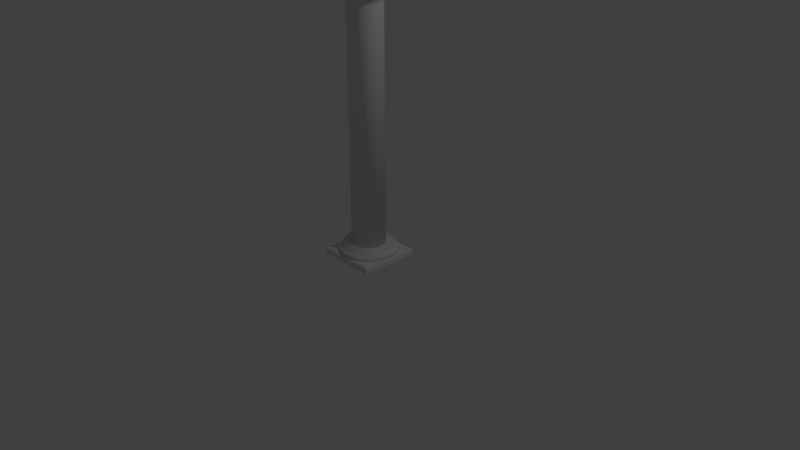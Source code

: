 # Source: pillar_archs_bend_2.blend  (saved by Blender 2.79.0; exported with 4.5.12 LTS)
import bpy
from mathutils import Matrix  # noqa: F401  (used for matrix-valued properties, if any)

bpy.ops.wm.read_factory_settings(use_empty=True)
scene = bpy.context.scene
scene.name = 'Scene'

# ---- collections
col_collection_1 = bpy.data.collections.new('Collection 1'); scene.collection.children.link(col_collection_1)

# ---- world
world_world = bpy.data.worlds.new('World'); scene.world = world_world
world_world.color = (0.05088, 0.05088, 0.05088)
world_world.use_sun_shadow = False
world_world.sun_shadow_jitter_overblur = 0.0
world_world.cycles.sampling_method = 'MANUAL'

# ---- cameras
cam_camera = bpy.data.cameras.new('Camera')
cam_camera.clip_end = 100.0
cam_camera.lens = 35.0
cam_camera.sensor_width = 32.0
cam_camera.sensor_height = 18.0
cam_camera.ortho_scale = 7.314
cam_camera.dof.focus_distance = 0.0
cam_camera.dof.aperture_fstop = 128.0

# ---- lights
light_lamp = bpy.data.lights.new('Lamp', 'POINT')
light_lamp.transmission_factor = 0.0
light_lamp.cutoff_distance = 30.0
light_lamp.energy = 100.0
light_lamp.shadow_buffer_clip_start = 1.001
light_lamp.shadow_soft_size = 0.1
light_lamp.shadow_maximum_resolution = 0.006
light_lamp.use_absolute_resolution = True

# ---- meshes
me_plane_002 = bpy.data.meshes.new('Plane.002')
me_plane_002.from_pydata([(-0.7408, -0.1579, 0.5767), (-0.7136, -1.029, 2.384e-07), (-0.7408, -0.9417, 0.5767), (1.029, -1.029, 2.384e-07), (-0.7408, -0.1579, 0.4738), (-0.7408, -0.9305, 0.4738), (-0.7136, -1.094, 0.6828), (1.031, -1.094, 0.6828), (1.031, -1.031, 0.09106), (1.031, -1.037, 0.1832), (1.031, -1.045, 0.2773), (1.031, -1.055, 0.374), (1.031, -1.067, 0.4738), (1.031, -1.08, 0.5767), (-0.7136, -1.08, 0.5767), (-0.7136, -1.067, 0.4738), (-0.7136, -1.055, 0.374), (-0.7136, -1.045, 0.2773), (-0.7136, -1.037, 0.1832), (-0.7136, -1.031, 0.09106), (-0.7408, -0.1579, 0.374), (-0.7408, -0.9204, 0.374), (-0.7408, -0.1579, 0.2773), (-0.7408, -0.9116, 0.2773), (-0.7408, -0.1579, 0.1832), (-0.7408, -0.9048, 0.1832), (-0.7408, -0.1579, 0.09106), (-0.7408, -0.9003, 0.09106), (1.059, -0.1579, 0.6828), (1.059, -0.9533, 0.6828), (1.057, -0.1579, 2.384e-07), (1.057, -0.8988, 2.384e-07), (-0.7136, -0.1579, 2.384e-07), (1.029, -0.1579, 2.384e-07), (-0.7136, -0.1579, 0.6828), (1.031, -0.1579, 0.6828), (-0.897, 0.8734, 0.374), (-0.8867, 0.8734, 0.2773), (-0.8787, 0.8734, 0.1832), (-0.8734, 0.8734, 0.09106), (-0.9357, 0.8734, 0.6828), (-0.9357, -0.8716, 0.6828), (-0.7726, -0.8988, 0.4738), (1.192e-07, -0.8988, 0.4738), (-0.8716, 0.8716, 0.0), (-0.7837, -0.8988, 0.5767), (-0.8716, -0.8716, 0.0), (1.192e-07, -0.8988, 0.5767), (-0.7136, -0.8988, 2.384e-07), (-0.7136, -0.9533, 0.6828), (1.031, -0.9003, 0.09106), (1.031, -0.9048, 0.1832), (1.031, -0.9116, 0.2773), (1.031, -0.9204, 0.374), (1.031, -0.9305, 0.4738), (1.031, -0.9417, 0.5767), (1.029, -0.8988, 2.384e-07), (1.031, -0.9533, 0.6828), (-0.7136, -0.9003, 0.09106), (-0.7136, -0.9048, 0.1832), (-0.7136, -0.9116, 0.2773), (-0.7136, -0.9204, 0.374), (-0.7136, -0.9305, 0.4738), (-0.7136, -0.9417, 0.5767), (1.059, -0.1579, 0.4738), (1.059, -0.1579, 0.5767), (1.059, -0.1579, 0.374), (1.059, -0.1579, 0.2773), (1.059, -0.1579, 0.1832), (1.059, -0.1579, 0.09106), (-0.7408, -0.1579, 2.384e-07), (-0.7408, -0.1579, 0.6828), (-0.7408, -0.8988, 2.384e-07), (-0.7408, -0.9533, 0.6828), (1.059, -0.9003, 0.09106), (1.059, -0.9048, 0.1832), (1.059, -0.9116, 0.2773), (1.059, -0.9204, 0.374), (1.059, -0.9305, 0.4738), (1.059, -0.9417, 0.5767), (-0.7136, -1.209, 1.217), (1.031, -1.209, 1.217), (1.059, -0.2814, 1.339), (1.059, -1.07, 1.235), (-0.7136, -0.2814, 1.339), (1.031, -0.2814, 1.339), (-0.7136, -1.07, 1.235), (1.031, -1.07, 1.235), (-0.7408, -0.2814, 1.339), (-0.7408, -1.07, 1.235), (-0.7136, -1.393, 1.731), (1.031, -1.393, 1.731), (1.059, -0.4894, 1.973), (1.059, -1.258, 1.768), (-0.7136, -0.4894, 1.973), (1.031, -0.4894, 1.973), (-0.7136, -1.258, 1.768), (1.031, -1.258, 1.768), (-0.7408, -0.4894, 1.973), (-0.7408, -1.258, 1.768), (-0.7136, -1.643, 2.217), (1.031, -1.643, 2.217), (1.059, -0.7785, 2.575), (1.059, -1.513, 2.271), (-0.7136, -0.7785, 2.575), (1.031, -0.7785, 2.575), (-0.7136, -1.513, 2.271), (1.031, -1.513, 2.271), (-0.7408, -0.7785, 2.575), (-0.7408, -1.513, 2.271), (-0.7136, -1.954, 2.666), (1.031, -1.954, 2.666), (1.059, -1.144, 3.134), (1.059, -1.832, 2.737), (-0.7136, -1.144, 3.134), (1.031, -1.144, 3.134), (-0.7136, -1.832, 2.737), (1.031, -1.832, 2.737), (-0.7408, -1.144, 3.134), (-0.7408, -1.832, 2.737), (-0.7136, -2.321, 3.071), (1.031, -2.321, 3.071), (1.059, -1.579, 3.641), (1.059, -2.21, 3.157), (-0.7136, -1.579, 3.641), (1.031, -1.579, 3.641), (-0.7136, -2.21, 3.157), (1.031, -2.21, 3.157), (-0.7408, -1.579, 3.641), (-0.7408, -2.21, 3.157), (-0.7136, -2.738, 3.425), (1.031, -2.738, 3.425), (1.059, -2.076, 4.086), (1.059, -2.638, 3.524), (-0.7136, -2.076, 4.086), (1.031, -2.076, 4.086), (-0.7136, -2.638, 3.524), (1.031, -2.638, 3.524), (-0.7408, -2.076, 4.086), (-0.7408, -2.638, 3.524), (-0.7136, -3.197, 3.721), (1.031, -3.197, 3.721), (1.059, -2.627, 4.463), (1.059, -3.112, 3.832), (-0.7136, -2.627, 4.463), (1.031, -2.627, 4.463), (-0.7136, -3.112, 3.832), (1.031, -3.112, 3.832), (-0.7408, -2.627, 4.463), (-0.7408, -3.112, 3.832), (-0.7136, -3.691, 3.954), (1.031, -3.691, 3.954), (1.059, -3.223, 4.764), (1.059, -3.621, 4.076), (-0.7136, -3.223, 4.764), (1.031, -3.223, 4.764), (-0.7136, -3.621, 4.076), (1.031, -3.621, 4.076), (-0.7408, -3.223, 4.764), (-0.7408, -3.621, 4.076), (-0.7136, -4.211, 4.121), (1.031, -4.211, 4.121), (1.059, -3.853, 4.986), (1.059, -4.157, 4.251), (-0.7136, -3.853, 4.986), (1.031, -3.853, 4.986), (-0.7136, -4.157, 4.251), (1.031, -4.157, 4.251), (-0.7408, -3.853, 4.986), (-0.7408, -4.157, 4.251), (-0.7136, -4.749, 4.219), (1.031, -4.749, 4.219), (1.059, -4.507, 5.123), (1.059, -4.712, 4.354), (-0.7136, -4.507, 5.123), (1.031, -4.507, 5.123), (-0.7136, -4.712, 4.354), (1.031, -4.712, 4.354), (-0.7408, -4.507, 5.123), (-0.7408, -4.712, 4.354), (-0.7136, -5.294, 4.246), (1.031, -5.294, 4.246), (1.059, -5.172, 5.173), (1.059, -5.276, 4.385), (-0.7136, -5.172, 5.173), (1.031, -5.172, 5.173), (-0.7136, -5.276, 4.385), (1.031, -5.276, 4.385), (-0.7408, -5.172, 5.173), (-0.7408, -5.276, 4.385), (-0.7136, -5.484, 4.238), (1.031, -5.484, 4.238), (1.059, -5.484, 5.173), (1.059, -5.484, 4.378), (-0.7136, -5.484, 5.173), (1.031, -5.484, 5.173), (-0.7136, -5.484, 4.378), (1.031, -5.484, 4.378), (-0.7408, -5.484, 5.173), (-0.7408, -5.484, 4.378), (-0.9089, 0.8734, 0.4738), (-0.922, 0.8734, 0.5767), (-0.922, -0.8716, 0.5767), (-0.9089, -0.8716, 0.4738), (-0.897, -0.8716, 0.374), (-0.8867, -0.8716, 0.2773), (-0.8787, -0.8716, 0.1832), (-0.8734, -0.8716, 0.09106), (1.192e-07, -0.8988, 0.374), (-0.7624, -0.8988, 0.374), (1.192e-07, -0.8988, 0.2773), (-0.7537, -0.8988, 0.2773), (1.192e-07, -0.8988, 0.1832), (-0.7469, -0.8988, 0.1832), (1.192e-07, -0.8988, 0.09106), (-0.7424, -0.8988, 0.09106), (1.192e-07, 0.9006, 0.6828), (-0.7953, 0.9006, 0.6828), (1.192e-07, 0.8987, 0.0), (-0.7408, 0.8987, 0.0), (1.192e-07, -0.8716, 0.0), (1.192e-07, 0.8716, 0.0), (1.192e-07, -0.8716, 0.6828), (1.192e-07, 0.8734, 0.6828), (-0.7408, -0.8716, 0.0), (-0.7953, -0.8716, 0.6828), (-0.7424, 0.8734, 0.09106), (-0.7469, 0.8734, 0.1832), (-0.7537, 0.8734, 0.2773), (-0.7624, 0.8734, 0.374), (-0.7726, 0.8734, 0.4738), (-0.7837, 0.8734, 0.5767), (-0.7408, 0.8716, 0.0), (-0.7953, 0.8734, 0.6828), (-0.7424, -0.8716, 0.09106), (-0.7469, -0.8716, 0.1832), (-0.7537, -0.8716, 0.2773), (-0.7624, -0.8716, 0.374), (-0.7726, -0.8716, 0.4738), (-0.7837, -0.8716, 0.5767), (1.192e-07, 0.9006, 0.4738), (1.192e-07, 0.9006, 0.5767), (1.192e-07, 0.9006, 0.374), (1.192e-07, 0.9006, 0.2773), (1.192e-07, 0.9006, 0.1832), (1.192e-07, 0.9006, 0.09106), (1.192e-07, -0.8988, 0.0), (1.192e-07, -0.8988, 0.6828), (-0.7408, -0.8988, 0.0), (-0.7953, -0.8988, 0.6828), (-0.7424, 0.9006, 0.09106), (-0.7469, 0.9006, 0.1832), (-0.7537, 0.9006, 0.2773), (-0.7624, 0.9006, 0.374), (-0.7726, 0.9006, 0.4738), (-0.7837, 0.9006, 0.5767), (-1.051, -0.8716, 1.217), (-1.051, 0.8734, 1.217), (-0.1235, 0.9006, 1.339), (-0.912, 0.9006, 1.235), (-0.1235, -0.8716, 1.339), (-0.1235, 0.8734, 1.339), (-0.912, -0.8716, 1.235), (-0.912, 0.8734, 1.235), (-0.1235, -0.8988, 1.339), (-0.912, -0.8988, 1.235), (-1.235, -0.8716, 1.731), (-1.235, 0.8734, 1.731), (-0.3315, 0.9006, 1.973), (-1.1, 0.9006, 1.768), (-0.3315, -0.8716, 1.973), (-0.3315, 0.8734, 1.973), (-1.1, -0.8716, 1.768), (-1.1, 0.8734, 1.768), (-0.3315, -0.8988, 1.973), (-1.1, -0.8988, 1.768), (-1.485, -0.8716, 2.217), (-1.485, 0.8734, 2.217), (-0.6206, 0.9006, 2.575), (-1.355, 0.9006, 2.271), (-0.6206, -0.8716, 2.575), (-0.6206, 0.8734, 2.575), (-1.355, -0.8716, 2.271), (-1.355, 0.8734, 2.271), (-0.6206, -0.8988, 2.575), (-1.355, -0.8988, 2.271), (-1.796, -0.8716, 2.666), (-1.796, 0.8734, 2.666), (-0.9857, 0.9006, 3.134), (-1.675, 0.9006, 2.737), (-0.9857, -0.8716, 3.134), (-0.9857, 0.8734, 3.134), (-1.675, -0.8716, 2.737), (-1.675, 0.8734, 2.737), (-0.9857, -0.8988, 3.134), (-1.675, -0.8988, 2.737), (-2.163, -0.8716, 3.071), (-2.163, 0.8734, 3.071), (-1.421, 0.9006, 3.641), (-2.052, 0.9006, 3.157), (-1.421, -0.8716, 3.641), (-1.421, 0.8734, 3.641), (-2.052, -0.8716, 3.157), (-2.052, 0.8734, 3.157), (-1.421, -0.8988, 3.641), (-2.052, -0.8988, 3.157), (-2.58, -0.8716, 3.425), (-2.58, 0.8734, 3.425), (-1.918, 0.9006, 4.086), (-2.481, 0.9006, 3.524), (-1.918, -0.8716, 4.086), (-1.918, 0.8734, 4.086), (-2.481, -0.8716, 3.524), (-2.481, 0.8734, 3.524), (-1.918, -0.8988, 4.086), (-2.481, -0.8988, 3.524), (-3.039, -0.8716, 3.721), (-3.039, 0.8734, 3.721), (-2.469, 0.9006, 4.463), (-2.954, 0.9006, 3.832), (-2.469, -0.8716, 4.463), (-2.469, 0.8734, 4.463), (-2.954, -0.8716, 3.832), (-2.954, 0.8734, 3.832), (-2.469, -0.8988, 4.463), (-2.954, -0.8988, 3.832), (-3.533, -0.8716, 3.954), (-3.533, 0.8734, 3.954), (-3.065, 0.9006, 4.764), (-3.463, 0.9006, 4.076), (-3.065, -0.8716, 4.764), (-3.065, 0.8734, 4.764), (-3.463, -0.8716, 4.076), (-3.463, 0.8734, 4.076), (-3.065, -0.8988, 4.764), (-3.463, -0.8988, 4.076), (-4.053, -0.8716, 4.121), (-4.053, 0.8734, 4.121), (-3.695, 0.9006, 4.986), (-4.0, 0.9006, 4.251), (-3.695, -0.8716, 4.986), (-3.695, 0.8734, 4.986), (-4.0, -0.8716, 4.251), (-4.0, 0.8734, 4.251), (-3.695, -0.8988, 4.986), (-4.0, -0.8988, 4.251), (-4.591, -0.8716, 4.219), (-4.591, 0.8734, 4.219), (-4.349, 0.9006, 5.123), (-4.554, 0.9006, 4.354), (-4.349, -0.8716, 5.123), (-4.349, 0.8734, 5.123), (-4.554, -0.8716, 4.354), (-4.554, 0.8734, 4.354), (-4.349, -0.8988, 5.123), (-4.554, -0.8988, 4.354), (-5.137, -0.8716, 4.246), (-5.137, 0.8734, 4.246), (-5.014, 0.9006, 5.173), (-5.118, 0.9006, 4.385), (-5.014, -0.8716, 5.173), (-5.014, 0.8734, 5.173), (-5.118, -0.8716, 4.385), (-5.118, 0.8734, 4.385), (-5.014, -0.8988, 5.173), (-5.118, -0.8988, 4.385), (-5.326, -0.8716, 4.238), (-5.326, 0.8734, 4.238), (-5.326, 0.9006, 5.173), (-5.326, 0.9006, 4.378), (-5.326, -0.8716, 5.173), (-5.326, 0.8734, 5.173), (-5.326, -0.8716, 4.378), (-5.326, 0.8734, 4.378), (-5.326, -0.8988, 5.173), (-5.326, -0.8988, 4.378), (-0.9357, -0.7239, 0.6828), (-0.8716, -0.7248, 0.0), (-0.8734, -0.7239, 0.09106), (-0.8787, -0.7239, 0.1832), (-0.8867, -0.7239, 0.2773), (-0.897, -0.7239, 0.374), (-0.9089, -0.7239, 0.4738), (-0.922, -0.7239, 0.5767), (1.192e-07, -0.7239, 0.6828), (-1.051, -0.7239, 1.217), (-0.1235, -0.7239, 1.339), (-1.235, -0.7239, 1.731), (-0.3315, -0.7239, 1.973), (-1.485, -0.7239, 2.217), (-0.6206, -0.7239, 2.575), (-1.796, -0.7239, 2.666), (-0.9857, -0.7239, 3.134), (-2.163, -0.7239, 3.071), (-1.421, -0.7239, 3.641), (-2.58, -0.7239, 3.425), (-1.918, -0.7239, 4.086), (-3.039, -0.7239, 3.721), (-2.469, -0.7239, 4.463), (-3.533, -0.7239, 3.954), (-3.065, -0.7239, 4.764), (-4.053, -0.7239, 4.121), (-3.695, -0.7239, 4.986), (-4.591, -0.7239, 4.219), (-4.349, -0.7239, 5.123), (-5.137, -0.7239, 4.246), (-5.014, -0.7239, 5.173), (-5.326, -0.7239, 4.238), (-5.326, -0.7239, 5.173), (-5.326, -0.7239, 4.378), (-0.567, -1.029, 2.384e-07), (-0.5661, -1.094, 0.6828), (-0.5661, -1.031, 0.09106), (-0.5661, -1.037, 0.1832), (-0.5661, -1.045, 0.2773), (-0.5661, -1.055, 0.374), (-0.5661, -1.067, 0.4738), (-0.5661, -1.08, 0.5767), (-0.5661, -0.1579, 0.6828), (-0.5661, -1.209, 1.217), (-0.5661, -0.2814, 1.339), (-0.5661, -1.393, 1.731), (-0.5661, -0.4894, 1.973), (-0.5661, -1.643, 2.217), (-0.5661, -0.7785, 2.575), (-0.5661, -1.954, 2.666), (-0.5661, -1.144, 3.134), (-0.5661, -2.321, 3.071), (-0.5661, -1.579, 3.641), (-0.5661, -2.738, 3.425), (-0.5661, -2.076, 4.086), (-0.5661, -3.197, 3.721), (-0.5661, -2.627, 4.463), (-0.5661, -3.691, 3.954), (-0.5661, -3.223, 4.764), (-0.5661, -4.211, 4.121), (-0.5661, -3.853, 4.986), (-0.5661, -4.749, 4.219), (-0.5661, -4.507, 5.123), (-0.5661, -5.294, 4.246), (-0.5661, -5.172, 5.173), (-0.5661, -5.484, 4.238), (-0.5661, -5.484, 5.173), (-0.5661, -5.484, 4.378), (-0.6206, -0.7239, 5.173), (-0.5661, -5.484, 5.173), (-0.5661, -0.7785, 5.173), (-0.9357, 0.7259, 0.6828), (-0.8716, 0.7245, 0.0), (1.192e-07, 0.7259, 0.6828), (-1.051, 0.7259, 1.217), (-0.1235, 0.7259, 1.339), (-1.235, 0.7259, 1.731), (-0.3315, 0.7259, 1.973), (-1.485, 0.7259, 2.217), (-0.6206, 0.7259, 2.575), (-1.796, 0.7259, 2.666), (-0.9857, 0.7259, 3.134), (-2.163, 0.7259, 3.071), (-1.421, 0.7259, 3.641), (-2.58, 0.7259, 3.425), (-1.918, 0.7259, 4.086), (-3.039, 0.7259, 3.721), (-2.469, 0.7259, 4.463), (-3.533, 0.7259, 3.954), (-3.065, 0.7259, 4.764), (-4.053, 0.7259, 4.121), (-3.695, 0.7259, 4.986), (-4.591, 0.7259, 4.219), (-4.349, 0.7259, 5.123), (-5.137, 0.7259, 4.246), (-5.326, 0.7259, 5.173), (-5.326, 0.7259, 4.238), (-5.326, 0.7259, 5.173), (-5.326, 0.7259, 4.378), (-0.8734, 0.7259, 0.09106), (-0.8787, 0.7259, 0.1832), (-0.8867, 0.7259, 0.2773), (-0.897, 0.7259, 0.374), (-0.9089, 0.7259, 0.4738), (-0.922, 0.7259, 0.5767), (0.9095, -1.029, 2.384e-07), (0.9109, -1.094, 0.6828), (0.9109, -0.1579, 0.6828), (0.9109, -1.209, 1.217), (0.9109, -0.2814, 1.339), (0.9109, -1.393, 1.731), (0.9109, -0.4894, 1.973), (0.9109, -1.643, 2.217), (0.9109, -0.7785, 2.575), (0.9109, -1.954, 2.666), (0.9109, -1.144, 3.134), (0.9109, -2.321, 3.071), (0.9109, -1.579, 3.641), (0.9109, -2.738, 3.425), (0.9109, -2.076, 4.086), (0.9109, -3.197, 3.721), (0.9109, -2.627, 4.463), (0.9109, -3.691, 3.954), (0.9109, -3.223, 4.764), (0.9109, -4.211, 4.121), (0.9109, -3.853, 4.986), (0.9109, -4.749, 4.219), (0.9109, -4.507, 5.123), (0.9109, -5.294, 4.246), (0.9109, -5.172, 5.173), (0.9109, -5.484, 4.238), (0.9109, -5.484, 5.173), (0.9109, -5.484, 4.378), (0.9109, -1.031, 0.09106), (0.9109, -1.037, 0.1832), (0.9109, -1.045, 0.2773), (0.9109, -1.055, 0.374), (0.9109, -1.067, 0.4738), (0.9109, -1.08, 0.5767), (0.9109, 0.7259, 0.6828), (0.9109, 0.7259, 5.173), (1.059, 0.9006, 2.384e-07), (1.059, 0.9006, 0.6828), (-5.326, -0.7239, 7.735), (-0.5661, -5.172, 7.735), (-0.6206, -0.7239, 7.735), (-0.5661, -0.7785, 7.735), (-5.326, 0.7259, 7.735), (0.9109, -5.172, 7.735), (0.9109, 0.7259, 7.735), (-0.5661, -5.484, 5.173), (0.9109, -5.484, 5.173), (-0.5661, -5.484, 7.735), (0.9109, -5.484, 7.735)], [(442, 445), (445, 446), (507, 516)], [(216, 258, 261, 223), (28, 35, 85, 82), (514, 13, 7, 482), (214, 212, 213, 215), (52, 51, 75, 76), (63, 14, 6, 49), (48, 1, 19, 58), (58, 19, 18, 59), (59, 18, 17, 60), (60, 17, 16, 61), (61, 16, 15, 62), (62, 15, 14, 63), (246, 214, 215, 248), (51, 50, 74, 75), (47, 247, 249, 45), (50, 56, 31, 74), (233, 217, 255, 231), (57, 55, 79, 29), (226, 250, 219, 232), (0, 2, 73, 71), (70, 72, 27, 26), (26, 27, 25, 24), (24, 25, 23, 22), (22, 23, 21, 20), (481, 3, 8, 509), (509, 8, 9, 510), (510, 9, 10, 511), (511, 10, 11, 512), (512, 11, 12, 513), (513, 12, 13, 514), (63, 49, 73, 2), (227, 251, 250, 226), (48, 58, 27, 72), (418, 34, 84, 420), (238, 239, 202, 203), (58, 59, 25, 27), (20, 21, 5, 4), (4, 5, 2, 0), (79, 65, 28, 29), (31, 30, 69, 74), (74, 69, 68, 75), (75, 68, 67, 76), (76, 67, 66, 77), (32, 48, 72, 70), (77, 66, 64, 78), (78, 64, 65, 79), (13, 55, 57, 7), (3, 56, 50, 8), (8, 50, 51, 9), (9, 51, 52, 10), (10, 52, 53, 11), (11, 53, 54, 12), (12, 54, 55, 13), (237, 238, 203, 204), (59, 60, 23, 25), (236, 237, 204, 205), (60, 61, 21, 23), (49, 6, 80, 86), (235, 236, 205, 206), (61, 62, 5, 21), (71, 73, 89, 88), (234, 235, 206, 207), (53, 52, 76, 77), (224, 234, 207, 46), (54, 53, 77, 78), (239, 225, 41, 202), (55, 54, 78, 79), (56, 33, 30, 31), (228, 252, 251, 227), (62, 63, 2, 5), (480, 447, 40, 201), (87, 83, 93, 97), (484, 81, 91, 486), (84, 88, 98, 94), (83, 82, 92, 93), (7, 57, 87, 81), (482, 7, 81, 484), (29, 28, 82, 83), (34, 71, 88, 84), (57, 29, 83, 87), (73, 49, 86, 89), (99, 96, 106, 109), (422, 94, 104, 424), (97, 93, 103, 107), (486, 91, 101, 488), (420, 84, 94, 422), (89, 86, 96, 99), (88, 89, 99, 98), (81, 87, 97, 91), (86, 80, 90, 96), (82, 85, 95, 92), (101, 107, 117, 111), (108, 109, 119, 118), (109, 106, 116, 119), (424, 104, 114, 426), (98, 99, 109, 108), (91, 97, 107, 101), (96, 90, 100, 106), (92, 95, 105, 102), (93, 92, 102, 103), (94, 98, 108, 104), (116, 110, 120, 126), (111, 117, 127, 121), (118, 119, 129, 128), (119, 116, 126, 129), (106, 100, 110, 116), (102, 105, 115, 112), (103, 102, 112, 113), (104, 108, 118, 114), (488, 101, 111, 490), (107, 103, 113, 117), (123, 122, 132, 133), (122, 125, 135, 132), (126, 120, 130, 136), (121, 127, 137, 131), (112, 115, 125, 122), (113, 112, 122, 123), (114, 118, 128, 124), (490, 111, 121, 492), (117, 113, 123, 127), (426, 114, 124, 428), (134, 138, 148, 144), (133, 132, 142, 143), (132, 135, 145, 142), (136, 130, 140, 146), (124, 128, 138, 134), (492, 121, 131, 494), (127, 123, 133, 137), (428, 124, 134, 430), (129, 126, 136, 139), (128, 129, 139, 138), (144, 148, 158, 154), (143, 142, 152, 153), (142, 145, 155, 152), (146, 140, 150, 156), (494, 131, 141, 496), (137, 133, 143, 147), (430, 134, 144, 432), (139, 136, 146, 149), (138, 139, 149, 148), (131, 137, 147, 141), (154, 158, 168, 164), (153, 152, 162, 163), (152, 155, 165, 162), (156, 150, 160, 166), (496, 141, 151, 498), (147, 143, 153, 157), (432, 144, 154, 434), (149, 146, 156, 159), (148, 149, 159, 158), (141, 147, 157, 151), (167, 163, 173, 177), (500, 161, 171, 502), (164, 168, 178, 174), (163, 162, 172, 173), (498, 151, 161, 500), (157, 153, 163, 167), (434, 154, 164, 436), (159, 156, 166, 169), (158, 159, 169, 168), (151, 157, 167, 161), (438, 174, 184, 440), (177, 173, 183, 187), (502, 171, 181, 504), (174, 178, 188, 184), (436, 164, 174, 438), (169, 166, 176, 179), (168, 169, 179, 178), (161, 167, 177, 171), (166, 160, 170, 176), (162, 165, 175, 172), (188, 189, 199, 198), (189, 186, 196, 199), (440, 184, 194, 442), (187, 183, 193, 197), (179, 176, 186, 189), (178, 179, 189, 188), (171, 177, 187, 181), (176, 170, 180, 186), (172, 175, 185, 182), (173, 172, 182, 183), (508, 506, 191, 197), (196, 194, 198, 199), (195, 197, 193, 192), (507, 508, 197, 195), (181, 187, 197, 191), (186, 180, 190, 196), (182, 185, 195, 192), (183, 182, 192, 193), (184, 188, 198, 194), (504, 181, 191, 506), (212, 210, 211, 213), (210, 208, 209, 211), (448, 475, 39, 44), (475, 476, 38, 39), (476, 477, 37, 38), (477, 478, 36, 37), (478, 479, 200, 36), (479, 480, 201, 200), (239, 45, 249, 225), (224, 248, 215, 234), (384, 386, 260, 222), (234, 215, 213, 235), (208, 43, 42, 209), (43, 47, 45, 42), (255, 217, 216, 241), (219, 250, 245, 218), (250, 251, 244, 245), (251, 252, 243, 244), (252, 253, 242, 243), (220, 246, 248, 224), (253, 254, 240, 242), (254, 255, 241, 240), (201, 40, 233, 231), (44, 39, 226, 232), (39, 38, 227, 226), (38, 37, 228, 227), (37, 36, 229, 228), (36, 200, 230, 229), (200, 201, 231, 230), (235, 213, 211, 236), (236, 211, 209, 237), (225, 262, 256, 41), (237, 209, 42, 238), (247, 264, 265, 249), (229, 253, 252, 228), (230, 254, 253, 229), (231, 255, 254, 230), (232, 219, 218, 221), (238, 42, 45, 239), (263, 273, 269, 259), (450, 452, 267, 257), (260, 270, 274, 264), (259, 269, 268, 258), (40, 257, 263, 233), (447, 450, 257, 40), (217, 259, 258, 216), (222, 260, 264, 247), (233, 263, 259, 217), (249, 265, 262, 225), (275, 285, 282, 272), (388, 390, 280, 270), (273, 283, 279, 269), (452, 454, 277, 267), (386, 388, 270, 260), (265, 275, 272, 262), (264, 274, 275, 265), (257, 267, 273, 263), (262, 272, 266, 256), (258, 268, 271, 261), (277, 287, 293, 283), (284, 294, 295, 285), (285, 295, 292, 282), (390, 392, 290, 280), (274, 284, 285, 275), (267, 277, 283, 273), (272, 282, 276, 266), (268, 278, 281, 271), (269, 279, 278, 268), (270, 280, 284, 274), (292, 302, 296, 286), (287, 297, 303, 293), (294, 304, 305, 295), (295, 305, 302, 292), (282, 292, 286, 276), (278, 288, 291, 281), (279, 289, 288, 278), (280, 290, 294, 284), (454, 456, 287, 277), (283, 293, 289, 279), (299, 309, 308, 298), (298, 308, 311, 301), (302, 312, 306, 296), (297, 307, 313, 303), (288, 298, 301, 291), (289, 299, 298, 288), (290, 300, 304, 294), (456, 458, 297, 287), (293, 303, 299, 289), (392, 394, 300, 290), (310, 320, 324, 314), (309, 319, 318, 308), (308, 318, 321, 311), (312, 322, 316, 306), (300, 310, 314, 304), (458, 460, 307, 297), (303, 313, 309, 299), (394, 396, 310, 300), (305, 315, 312, 302), (304, 314, 315, 305), (320, 330, 334, 324), (319, 329, 328, 318), (318, 328, 331, 321), (322, 332, 326, 316), (460, 462, 317, 307), (313, 323, 319, 309), (396, 398, 320, 310), (315, 325, 322, 312), (314, 324, 325, 315), (307, 317, 323, 313), (330, 340, 344, 334), (329, 339, 338, 328), (328, 338, 341, 331), (332, 342, 336, 326), (462, 464, 327, 317), (323, 333, 329, 319), (398, 400, 330, 320), (325, 335, 332, 322), (324, 334, 335, 325), (317, 327, 333, 323), (343, 353, 349, 339), (466, 468, 347, 337), (340, 350, 354, 344), (339, 349, 348, 338), (464, 466, 337, 327), (333, 343, 339, 329), (400, 402, 340, 330), (335, 345, 342, 332), (334, 344, 345, 335), (327, 337, 343, 333), (404, 406, 360, 350), (353, 363, 359, 349), (468, 470, 357, 347), (350, 360, 364, 354), (402, 404, 350, 340), (345, 355, 352, 342), (344, 354, 355, 345), (337, 347, 353, 343), (342, 352, 346, 336), (338, 348, 351, 341), (364, 374, 375, 365), (365, 375, 372, 362), (406, 408, 370, 360), (363, 373, 369, 359), (355, 365, 362, 352), (354, 364, 365, 355), (347, 357, 363, 353), (352, 362, 356, 346), (348, 358, 361, 351), (349, 359, 358, 348), (474, 373, 367, 472), (372, 375, 374, 370), (371, 368, 369, 373), (473, 371, 373, 474), (357, 367, 373, 363), (362, 372, 366, 356), (358, 368, 371, 361), (359, 369, 368, 358), (360, 370, 374, 364), (470, 472, 367, 357), (356, 366, 407, 405), (370, 408, 409, 372), (372, 409, 407, 366), (471, 473, 408, 406), (467, 469, 404, 402), (346, 356, 405, 403), (469, 471, 406, 404), (465, 467, 402, 400), (326, 336, 401, 399), (336, 346, 403, 401), (463, 465, 400, 398), (316, 326, 399, 397), (461, 463, 398, 396), (306, 316, 397, 395), (459, 461, 396, 394), (296, 306, 395, 393), (457, 459, 394, 392), (286, 296, 393, 391), (276, 286, 391, 389), (455, 457, 392, 390), (451, 453, 388, 386), (266, 276, 389, 387), (453, 455, 390, 388), (41, 256, 385, 376), (256, 266, 387, 385), (449, 451, 386, 384), (203, 202, 383, 382), (204, 203, 382, 381), (205, 204, 381, 380), (206, 205, 380, 379), (207, 206, 379, 378), (46, 207, 378, 377), (202, 41, 376, 383), (180, 439, 441, 190), (194, 196, 443, 442), (196, 190, 441, 443), (505, 440, 442, 507), (501, 436, 438, 503), (170, 437, 439, 180), (503, 438, 440, 505), (499, 434, 436, 501), (150, 433, 435, 160), (160, 435, 437, 170), (497, 432, 434, 499), (140, 431, 433, 150), (495, 430, 432, 497), (130, 429, 431, 140), (493, 428, 430, 495), (120, 427, 429, 130), (491, 426, 428, 493), (110, 425, 427, 120), (100, 423, 425, 110), (489, 424, 426, 491), (485, 420, 422, 487), (90, 421, 423, 100), (487, 422, 424, 489), (6, 411, 419, 80), (80, 419, 421, 90), (483, 418, 420, 485), (15, 416, 417, 14), (16, 415, 416, 15), (17, 414, 415, 16), (18, 413, 414, 17), (19, 412, 413, 18), (1, 410, 412, 19), (14, 417, 411, 6), (404, 402, 400, 398, 396, 394, 392, 390, 444, 406), (436, 438, 440, 446, 424, 426, 428, 430, 432, 434), (444, 390, 424, 446), (223, 261, 451, 449), (271, 281, 455, 453), (261, 271, 453, 451), (281, 291, 457, 455), (291, 301, 459, 457), (301, 311, 461, 459), (311, 321, 463, 461), (321, 331, 465, 463), (331, 341, 467, 465), (351, 361, 471, 469), (341, 351, 469, 467), (361, 371, 473, 471), (405, 407, 472, 470), (408, 473, 474, 409), (409, 474, 472, 407), (403, 405, 470, 468), (399, 401, 466, 464), (401, 403, 468, 466), (397, 399, 464, 462), (395, 397, 462, 460), (393, 395, 460, 458), (391, 393, 458, 456), (389, 391, 456, 454), (387, 389, 454, 452), (376, 385, 450, 447), (385, 387, 452, 450), (382, 383, 480, 479), (381, 382, 479, 478), (380, 381, 478, 477), (379, 380, 477, 476), (378, 379, 476, 475), (377, 378, 475, 448), (383, 376, 447, 480), (35, 483, 485, 85), (95, 487, 489, 105), (85, 485, 487, 95), (105, 489, 491, 115), (115, 491, 493, 125), (125, 493, 495, 135), (135, 495, 497, 145), (145, 497, 499, 155), (155, 499, 501, 165), (175, 503, 505, 185), (165, 501, 503, 175), (185, 505, 507, 195), (439, 504, 506, 441), (442, 443, 508, 507), (443, 441, 506, 508), (437, 502, 504, 439), (433, 498, 500, 435), (435, 500, 502, 437), (431, 496, 498, 433), (429, 494, 496, 431), (427, 492, 494, 429), (425, 490, 492, 427), (423, 488, 490, 425), (421, 486, 488, 423), (411, 482, 484, 419), (419, 484, 486, 421), (416, 513, 514, 417), (415, 512, 513, 416), (414, 511, 512, 415), (413, 510, 511, 414), (412, 509, 510, 413), (410, 481, 509, 412), (417, 514, 482, 411), (451, 453, 455, 457, 459, 461, 463, 465, 467, 469, 471, 516, 515, 449), (483, 515, 516, 505, 503, 501, 499, 497, 495, 493, 491, 489, 487, 485), (515, 483, 28, 518), (515, 518, 216, 449), (518, 28, 30, 517), (518, 517, 218, 216), (444, 446, 522, 521), (446, 440, 520, 522), (516, 471, 523, 525), (444, 521, 519, 408), (505, 516, 525, 524), (505, 524, 529, 527), (520, 440, 526, 528)])
me_plane_002.use_remesh_preserve_volume = False
me_plane_002.use_remesh_preserve_attributes = False
me_plane_002.use_mirror_vertex_groups = False
me_plane_002.update()
me_plane_001 = bpy.data.meshes.new('Plane.001')
me_plane_001.from_pydata([(-1.0, -1.0, 0.0), (1.0, -1.0, 0.0), (-1.0, 1.0, 0.0), (1.0, 1.0, 0.0), (-1.0, -1.0, 0.1614), (1.0, -1.0, 0.1614), (-1.0, 1.0, 0.1614), (1.0, 1.0, 0.1614), (-0.971, -0.971, 0.2168), (0.971, -0.971, 0.2168), (-0.971, 0.971, 0.2168), (0.971, 0.971, 0.2168)], [], [(0, 2, 3, 1), (4, 5, 9, 8), (3, 2, 6, 7), (0, 1, 5, 4), (1, 3, 7, 5), (2, 0, 4, 6), (8, 9, 11, 10), (5, 7, 11, 9), (6, 4, 8, 10), (7, 6, 10, 11)])
me_plane_001.use_remesh_preserve_volume = False
me_plane_001.use_remesh_preserve_attributes = False
me_plane_001.use_mirror_vertex_groups = False
me_plane_001.update()
me_circle = bpy.data.meshes.new('Circle')
me_circle.from_pydata([(-1.013e-08, 1.051, -0.06484), (-0.2423, 1.022, -0.06484), (-0.4715, 0.9388, -0.06484), (-0.6753, 0.8048, -0.06484), (-0.8427, 0.6274, -0.06484), (-0.9647, 0.4161, -0.06484), (-1.035, 0.1824, -0.06484), (-1.049, -0.06109, -0.06484), (-1.006, -0.3013, -0.06484), (-0.9098, -0.5253, -0.06484), (-0.7642, -0.721, -0.06484), (-0.5773, -0.8778, -0.06484), (-0.3593, -0.9872, -0.06484), (-0.122, -1.043, -0.06484), (0.122, -1.043, -0.06484), (0.3593, -0.9872, -0.06484), (0.5773, -0.8778, -0.06484), (0.7642, -0.721, -0.06484), (0.9098, -0.5253, -0.06484), (1.006, -0.3013, -0.06484), (1.049, -0.06109, -0.06484), (1.035, 0.1824, -0.06484), (0.9647, 0.4161, -0.06484), (0.8427, 0.6274, -0.06484), (0.6753, 0.8048, -0.06484), (0.4715, 0.9388, -0.06484), (0.2423, 1.022, -0.06484), (-1.581e-08, 1.075, 0.0), (-0.248, 1.046, 0.0), (-0.4827, 0.9611, 0.0), (-0.6913, 0.8239, 0.0), (-0.8627, 0.6422, 0.0), (-0.9875, 0.426, 0.0), (-1.059, 0.1868, 0.0), (-1.074, -0.06253, 0.0), (-1.03, -0.3084, 0.0), (-0.9314, -0.5377, 0.0), (-0.7823, -0.738, 0.0), (-0.591, -0.8985, 0.0), (-0.3678, -1.011, 0.0), (-0.1249, -1.068, 0.0), (0.1249, -1.068, 0.0), (0.3678, -1.011, 0.0), (0.591, -0.8985, 0.0), (0.7823, -0.738, 0.0), (0.9314, -0.5377, 0.0), (1.03, -0.3084, 0.0), (1.074, -0.06253, 0.0), (1.059, 0.1868, 0.0), (0.9875, 0.426, 0.0), (0.8627, 0.6422, 0.0), (0.6913, 0.8238, 0.0), (0.4827, 0.9611, 0.0), (0.248, 1.046, 0.0), (-1.853e-08, 1.089, 0.04716), (-0.251, 1.059, 0.04716), (-0.4885, 0.9727, 0.04716), (-0.6997, 0.8339, 0.04716), (-0.8731, 0.65, 0.04716), (-0.9995, 0.4311, 0.04716), (-1.072, 0.189, 0.04716), (-1.087, -0.06329, 0.04716), (-1.043, -0.3122, 0.04716), (-0.9427, -0.5443, 0.04716), (-0.7918, -0.747, 0.04716), (-0.5982, -0.9095, 0.04716), (-0.3723, -1.023, 0.04716), (-0.1264, -1.081, 0.04716), (0.1264, -1.081, 0.04716), (0.3723, -1.023, 0.04716), (0.5982, -0.9095, 0.04716), (0.7918, -0.747, 0.04716), (0.9427, -0.5443, 0.04716), (1.043, -0.3122, 0.04716), (1.087, -0.06329, 0.04716), (1.072, 0.189, 0.04716), (0.9995, 0.4311, 0.04716), (0.8731, 0.65, 0.04716), (0.6997, 0.8339, 0.04716), (0.4885, 0.9727, 0.04716), (0.251, 1.059, 0.04716), (-1.551e-08, 1.075, 0.09431), (-0.248, 1.046, 0.09431), (-0.4827, 0.9611, 0.09431), (-0.6913, 0.8239, 0.09431), (-0.8627, 0.6422, 0.09431), (-0.9875, 0.426, 0.09431), (-1.059, 0.1868, 0.09431), (-1.074, -0.06253, 0.09431), (-1.03, -0.3084, 0.09431), (-0.9314, -0.5377, 0.09431), (-0.7823, -0.738, 0.09431), (-0.591, -0.8985, 0.09431), (-0.3678, -1.011, 0.09431), (-0.1249, -1.068, 0.09431), (0.1249, -1.068, 0.09431), (0.3678, -1.011, 0.09431), (0.591, -0.8985, 0.09431), (0.7823, -0.738, 0.09431), (0.9314, -0.5377, 0.09431), (1.03, -0.3084, 0.09431), (1.074, -0.06253, 0.09431), (1.059, 0.1868, 0.09431), (0.9875, 0.426, 0.09431), (0.8627, 0.6422, 0.09431), (0.6913, 0.8239, 0.09431), (0.4827, 0.9611, 0.09431), (0.248, 1.046, 0.09431), (-1.075e-08, 1.051, 0.1297), (-0.2424, 1.023, 0.1297), (-0.4717, 0.9392, 0.1297), (-0.6756, 0.8051, 0.1297), (-0.843, 0.6276, 0.1297), (-0.9651, 0.4163, 0.1297), (-1.035, 0.1825, 0.1297), (-1.049, -0.06111, 0.1297), (-1.007, -0.3014, 0.1297), (-0.9102, -0.5255, 0.1297), (-0.7645, -0.7212, 0.1297), (-0.5775, -0.8781, 0.1297), (-0.3595, -0.9876, 0.1297), (-0.122, -1.044, 0.1297), (0.122, -1.044, 0.1297), (0.3595, -0.9876, 0.1297), (0.5775, -0.8781, 0.1297), (0.7645, -0.7212, 0.1297), (0.9102, -0.5255, 0.1297), (1.007, -0.3014, 0.1297), (1.049, -0.06111, 0.1297), (1.035, 0.1825, 0.1297), (0.9651, 0.4163, 0.1297), (0.843, 0.6276, 0.1297), (0.6756, 0.8051, 0.1297), (0.4717, 0.9392, 0.1297), (0.2424, 1.023, 0.1297), (1.594e-08, 0.9275, 0.1533), (-0.2139, 0.9025, 0.1533), (-0.4162, 0.8288, 0.1533), (-0.5962, 0.7105, 0.1533), (-0.7439, 0.5538, 0.1533), (-0.8516, 0.3673, 0.1533), (-0.9134, 0.1611, 0.1533), (-0.9259, -0.05393, 0.1533), (-0.8885, -0.266, 0.1533), (-0.8032, -0.4637, 0.1533), (-0.6746, -0.6365, 0.1533), (-0.5096, -0.7749, 0.1533), (-0.3172, -0.8715, 0.1533), (-0.1077, -0.9212, 0.1533), (0.1077, -0.9212, 0.1533), (0.3172, -0.8715, 0.1533), (0.5096, -0.7749, 0.1533), (0.6746, -0.6365, 0.1533), (0.8032, -0.4637, 0.1533), (0.8885, -0.266, 0.1533), (0.9259, -0.05393, 0.1533), (0.9134, 0.1611, 0.1533), (0.8516, 0.3673, 0.1533), (0.7439, 0.5538, 0.1533), (0.5962, 0.7105, 0.1533), (0.4162, 0.8288, 0.1533), (0.2139, 0.9025, 0.1533), (1.594e-08, 0.9275, 0.2888), (-0.2139, 0.9025, 0.2888), (-0.4162, 0.8288, 0.2888), (-0.5962, 0.7105, 0.2888), (-0.7439, 0.5538, 0.2888), (-0.8516, 0.3673, 0.2888), (-0.9134, 0.1611, 0.2888), (-0.9259, -0.05393, 0.2888), (-0.8885, -0.266, 0.2888), (-0.8032, -0.4637, 0.2888), (-0.6746, -0.6365, 0.2888), (-0.5096, -0.7749, 0.2888), (-0.3172, -0.8715, 0.2888), (-0.1077, -0.9212, 0.2888), (0.1077, -0.9212, 0.2888), (0.3172, -0.8715, 0.2888), (0.5096, -0.7749, 0.2888), (0.6746, -0.6365, 0.2888), (0.8032, -0.4637, 0.2888), (0.8885, -0.266, 0.2888), (0.9259, -0.05393, 0.2888), (0.9134, 0.1611, 0.2888), (0.8516, 0.3673, 0.2888), (0.7439, 0.5538, 0.2888), (0.5962, 0.7105, 0.2888), (0.4162, 0.8288, 0.2888), (0.2139, 0.9025, 0.2888), (1.016e-07, 0.6259, 0.2356), (-0.1443, 0.609, 0.2356), (-0.2809, 0.5593, 0.2356), (-0.4023, 0.4795, 0.2356), (-0.502, 0.3738, 0.2356), (-0.5747, 0.2479, 0.2356), (-0.6164, 0.1087, 0.2356), (-0.6248, -0.03639, 0.2356), (-0.5996, -0.1795, 0.2356), (-0.542, -0.3129, 0.2356), (-0.4553, -0.4295, 0.2356), (-0.3439, -0.5229, 0.2356), (-0.2141, -0.5881, 0.2356), (-0.07266, -0.6217, 0.2356), (0.07266, -0.6217, 0.2356), (0.2141, -0.5881, 0.2356), (0.3439, -0.5229, 0.2356), (0.4553, -0.4295, 0.2356), (0.542, -0.3129, 0.2356), (0.5996, -0.1795, 0.2356), (0.6248, -0.03639, 0.2356), (0.6164, 0.1087, 0.2356), (0.5747, 0.2479, 0.2356), (0.502, 0.3738, 0.2356), (0.4023, 0.4795, 0.2356), (0.2809, 0.5593, 0.2356), (0.1443, 0.609, 0.2356), (-0.1443, 0.609, 8.93), (1.016e-07, 0.6259, 8.93), (-0.2809, 0.5593, 8.93), (-0.4023, 0.4795, 8.93), (-0.502, 0.3738, 8.93), (-0.5747, 0.2479, 8.93), (-0.6164, 0.1087, 8.93), (-0.6248, -0.03639, 8.93), (-0.5996, -0.1795, 8.93), (-0.542, -0.3129, 8.93), (-0.4553, -0.4295, 8.93), (-0.3439, -0.5229, 8.93), (-0.2141, -0.5881, 8.93), (-0.07266, -0.6217, 8.93), (0.07266, -0.6217, 8.93), (0.2141, -0.5881, 8.93), (0.3439, -0.5229, 8.93), (0.4553, -0.4295, 8.93), (0.542, -0.3129, 8.93), (0.5996, -0.1795, 8.93), (0.6248, -0.03639, 8.93), (0.6164, 0.1087, 8.93), (0.5747, 0.2479, 8.93), (0.502, 0.3738, 8.93), (0.4023, 0.4795, 8.93), (0.2809, 0.5593, 8.93), (0.1443, 0.609, 8.93), (0.1928, 0.8134, 9.499), (0.3752, 0.747, 9.499), (0.5373, 0.6404, 9.499), (0.6705, 0.4992, 9.499), (0.7676, 0.3311, 9.499), (0.8233, 0.1452, 9.499), (0.8346, -0.04861, 9.499), (0.8008, -0.2398, 9.499), (0.724, -0.418, 9.499), (0.6081, -0.5737, 9.499), (0.4594, -0.6984, 9.499), (0.2859, -0.7856, 9.499), (0.09705, -0.8303, 9.499), (-0.09705, -0.8303, 9.499), (-0.2859, -0.7856, 9.499), (-0.4594, -0.6984, 9.499), (-0.6081, -0.5737, 9.499), (-0.724, -0.418, 9.499), (-0.8008, -0.2398, 9.499), (-0.8346, -0.04861, 9.499), (-0.8233, 0.1452, 9.499), (-0.7676, 0.3311, 9.499), (-0.6705, 0.4992, 9.499), (-0.5373, 0.6404, 9.499), (-0.3752, 0.747, 9.499), (-8.926e-08, 0.836, 9.499), (-0.1928, 0.8134, 9.499), (-0.1613, 0.6807, 9.032), (-0.314, 0.6251, 9.032), (-0.4497, 0.5359, 9.032), (-0.5611, 0.4177, 9.032), (-0.6423, 0.2771, 9.032), (-0.6889, 0.1215, 9.032), (-0.6984, -0.04067, 9.032), (-0.6701, -0.2006, 9.032), (-0.6058, -0.3498, 9.032), (-0.5088, -0.4801, 9.032), (-0.3844, -0.5845, 9.032), (-0.2393, -0.6573, 9.032), (-0.08121, -0.6948, 9.032), (0.08121, -0.6948, 9.032), (0.2393, -0.6573, 9.032), (0.3844, -0.5845, 9.032), (0.5088, -0.4801, 9.032), (0.6058, -0.3498, 9.032), (0.6701, -0.2006, 9.032), (0.6984, -0.04067, 9.032), (0.6889, 0.1215, 9.032), (0.6423, 0.2771, 9.032), (0.5611, 0.4177, 9.032), (0.4497, 0.5359, 9.032), (0.314, 0.6251, 9.032), (0.1613, 0.6807, 9.032), (1.128e-07, 0.6995, 9.032), (0.1478, 0.6238, 8.968), (0.2877, 0.5729, 8.968), (0.4121, 0.4911, 8.968), (0.5142, 0.3828, 8.968), (0.5886, 0.2539, 8.968), (0.6313, 0.1113, 8.968), (0.64, -0.03727, 8.968), (0.6141, -0.1839, 8.968), (0.5552, -0.3205, 8.968), (0.4663, -0.4399, 8.968), (0.3523, -0.5356, 8.968), (0.2193, -0.6024, 8.968), (0.07442, -0.6367, 8.968), (-0.07442, -0.6367, 8.968), (-0.2193, -0.6024, 8.968), (-0.3523, -0.5356, 8.968), (-0.4663, -0.4399, 8.968), (-0.5552, -0.3205, 8.968), (-0.6141, -0.1839, 8.968), (-0.64, -0.03727, 8.968), (-0.6313, 0.1113, 8.968), (-0.5886, 0.2539, 8.968), (-0.5142, 0.3828, 8.968), (-0.4121, 0.4911, 8.968), (-0.2877, 0.5729, 8.968), (1.269e-07, 0.6411, 8.968), (-0.1478, 0.6238, 8.968)], [], [(1, 0, 26, 25, 24, 23, 22, 21, 20, 19, 18, 17, 16, 15, 14, 13, 12, 11, 10, 9, 8, 7, 6, 5, 4, 3, 2), (40, 41, 68, 67), (3, 4, 31, 30), (18, 19, 46, 45), (11, 12, 39, 38), (26, 0, 27, 53), (4, 5, 32, 31), (19, 20, 47, 46), (12, 13, 40, 39), (5, 6, 33, 32), (20, 21, 48, 47), (13, 14, 41, 40), (6, 7, 34, 33), (21, 22, 49, 48), (14, 15, 42, 41), (7, 8, 35, 34), (22, 23, 50, 49), (0, 1, 28, 27), (15, 16, 43, 42), (8, 9, 36, 35), (23, 24, 51, 50), (1, 2, 29, 28), (16, 17, 44, 43), (9, 10, 37, 36), (24, 25, 52, 51), (2, 3, 30, 29), (17, 18, 45, 44), (10, 11, 38, 37), (25, 26, 53, 52), (65, 66, 93, 92), (33, 34, 61, 60), (48, 49, 76, 75), (41, 42, 69, 68), (34, 35, 62, 61), (49, 50, 77, 76), (27, 28, 55, 54), (42, 43, 70, 69), (35, 36, 63, 62), (50, 51, 78, 77), (28, 29, 56, 55), (43, 44, 71, 70), (36, 37, 64, 63), (51, 52, 79, 78), (29, 30, 57, 56), (44, 45, 72, 71), (37, 38, 65, 64), (52, 53, 80, 79), (30, 31, 58, 57), (45, 46, 73, 72), (38, 39, 66, 65), (53, 27, 54, 80), (31, 32, 59, 58), (46, 47, 74, 73), (39, 40, 67, 66), (32, 33, 60, 59), (47, 48, 75, 74), (97, 98, 125, 124), (80, 54, 81, 107), (58, 59, 86, 85), (73, 74, 101, 100), (66, 67, 94, 93), (59, 60, 87, 86), (74, 75, 102, 101), (67, 68, 95, 94), (60, 61, 88, 87), (75, 76, 103, 102), (68, 69, 96, 95), (61, 62, 89, 88), (76, 77, 104, 103), (54, 55, 82, 81), (69, 70, 97, 96), (62, 63, 90, 89), (77, 78, 105, 104), (55, 56, 83, 82), (70, 71, 98, 97), (63, 64, 91, 90), (78, 79, 106, 105), (56, 57, 84, 83), (71, 72, 99, 98), (64, 65, 92, 91), (79, 80, 107, 106), (57, 58, 85, 84), (72, 73, 100, 99), (122, 123, 150, 149), (90, 91, 118, 117), (105, 106, 133, 132), (83, 84, 111, 110), (98, 99, 126, 125), (91, 92, 119, 118), (106, 107, 134, 133), (84, 85, 112, 111), (99, 100, 127, 126), (92, 93, 120, 119), (107, 81, 108, 134), (85, 86, 113, 112), (100, 101, 128, 127), (93, 94, 121, 120), (86, 87, 114, 113), (101, 102, 129, 128), (94, 95, 122, 121), (87, 88, 115, 114), (102, 103, 130, 129), (95, 96, 123, 122), (88, 89, 116, 115), (103, 104, 131, 130), (81, 82, 109, 108), (96, 97, 124, 123), (89, 90, 117, 116), (104, 105, 132, 131), (82, 83, 110, 109), (154, 155, 182, 181), (115, 116, 143, 142), (130, 131, 158, 157), (108, 109, 136, 135), (123, 124, 151, 150), (116, 117, 144, 143), (131, 132, 159, 158), (109, 110, 137, 136), (124, 125, 152, 151), (117, 118, 145, 144), (132, 133, 160, 159), (110, 111, 138, 137), (125, 126, 153, 152), (118, 119, 146, 145), (133, 134, 161, 160), (111, 112, 139, 138), (126, 127, 154, 153), (119, 120, 147, 146), (134, 108, 135, 161), (112, 113, 140, 139), (127, 128, 155, 154), (120, 121, 148, 147), (113, 114, 141, 140), (128, 129, 156, 155), (121, 122, 149, 148), (114, 115, 142, 141), (129, 130, 157, 156), (163, 164, 165, 166, 167, 168, 169, 170, 171, 172, 173, 174, 175, 176, 177, 178, 179, 180, 181, 182, 183, 184, 185, 186, 187, 188, 162), (147, 148, 175, 174), (140, 141, 168, 167), (155, 156, 183, 182), (148, 149, 176, 175), (141, 142, 169, 168), (156, 157, 184, 183), (149, 150, 177, 176), (142, 143, 170, 169), (157, 158, 185, 184), (135, 136, 163, 162), (150, 151, 178, 177), (143, 144, 171, 170), (158, 159, 186, 185), (136, 137, 164, 163), (151, 152, 179, 178), (144, 145, 172, 171), (159, 160, 187, 186), (137, 138, 165, 164), (152, 153, 180, 179), (145, 146, 173, 172), (160, 161, 188, 187), (138, 139, 166, 165), (153, 154, 181, 180), (146, 147, 174, 173), (161, 135, 162, 188), (139, 140, 167, 166), (190, 189, 215, 214, 213, 212, 211, 210, 209, 208, 207, 206, 205, 204, 203, 202, 201, 200, 199, 198, 197, 196, 195, 194, 193, 192, 191), (225, 226, 313, 314), (203, 204, 231, 230), (196, 197, 224, 223), (211, 212, 239, 238), (189, 190, 216, 217), (204, 205, 232, 231), (197, 198, 225, 224), (212, 213, 240, 239), (190, 191, 218, 216), (205, 206, 233, 232), (198, 199, 226, 225), (213, 214, 241, 240), (191, 192, 219, 218), (206, 207, 234, 233), (199, 200, 227, 226), (214, 215, 242, 241), (192, 193, 220, 219), (207, 208, 235, 234), (200, 201, 228, 227), (215, 189, 217, 242), (193, 194, 221, 220), (208, 209, 236, 235), (201, 202, 229, 228), (194, 195, 222, 221), (209, 210, 237, 236), (202, 203, 230, 229), (195, 196, 223, 222), (210, 211, 238, 237), (282, 283, 255, 256), (289, 290, 248, 249), (274, 275, 263, 264), (281, 282, 256, 257), (288, 289, 249, 250), (273, 274, 264, 265), (295, 296, 268, 243), (280, 281, 257, 258), (287, 288, 250, 251), (272, 273, 265, 266), (294, 295, 243, 244), (279, 280, 258, 259), (286, 287, 251, 252), (271, 272, 266, 267), (293, 294, 244, 245), (278, 279, 259, 260), (285, 286, 252, 253), (270, 271, 267, 269), (292, 293, 245, 246), (277, 278, 260, 261), (284, 285, 253, 254), (296, 270, 269, 268), (291, 292, 246, 247), (276, 277, 261, 262), (283, 284, 254, 255), (290, 291, 247, 248), (269, 267, 266, 265, 264, 263, 262, 261, 260, 259, 258, 257, 256, 255, 254, 253, 252, 251, 250, 249, 248, 247, 246, 245, 244, 243, 268), (315, 314, 278, 277), (300, 299, 293, 292), (323, 321, 271, 270), (307, 306, 286, 285), (314, 313, 279, 278), (299, 298, 294, 293), (321, 320, 272, 271), (306, 305, 287, 286), (313, 312, 280, 279), (298, 297, 295, 294), (320, 319, 273, 272), (305, 304, 288, 287), (312, 311, 281, 280), (297, 322, 296, 295), (319, 318, 274, 273), (304, 303, 289, 288), (311, 310, 282, 281), (318, 317, 275, 274), (303, 302, 290, 289), (310, 309, 283, 282), (317, 316, 276, 275), (302, 301, 291, 290), (309, 308, 284, 283), (316, 315, 277, 276), (301, 300, 292, 291), (322, 323, 270, 296), (275, 276, 262, 263), (232, 233, 306, 307), (216, 218, 321, 323), (239, 240, 299, 300), (224, 225, 314, 315), (231, 232, 307, 308), (217, 216, 323, 322), (238, 239, 300, 301), (223, 224, 315, 316), (230, 231, 308, 309), (237, 238, 301, 302), (222, 223, 316, 317), (229, 230, 309, 310), (236, 237, 302, 303), (221, 222, 317, 318), (228, 229, 310, 311), (235, 236, 303, 304), (220, 221, 318, 319), (242, 217, 322, 297), (227, 228, 311, 312), (234, 235, 304, 305), (219, 220, 319, 320), (241, 242, 297, 298), (226, 227, 312, 313), (233, 234, 305, 306), (218, 219, 320, 321), (240, 241, 298, 299), (308, 307, 285, 284)])
me_circle.polygons.foreach_set('use_smooth', [True] * 274)
me_circle.use_remesh_preserve_volume = False
me_circle.use_remesh_preserve_attributes = False
me_circle.use_mirror_vertex_groups = False
me_circle.update()
me_plane = bpy.data.meshes.new('Plane')
me_plane.from_pydata([(-1.0, -1.0, 0.0), (1.0, -1.0, 0.0), (-1.0, 1.0, 0.0), (1.0, 1.0, 0.0), (-1.0, -1.0, 0.1614), (1.0, -1.0, 0.1614), (-1.0, 1.0, 0.1614), (1.0, 1.0, 0.1614), (-0.971, -0.971, 0.2168), (0.971, -0.971, 0.2168), (-0.971, 0.971, 0.2168), (0.971, 0.971, 0.2168)], [], [(0, 2, 3, 1), (4, 5, 9, 8), (3, 2, 6, 7), (0, 1, 5, 4), (1, 3, 7, 5), (2, 0, 4, 6), (8, 9, 11, 10), (5, 7, 11, 9), (6, 4, 8, 10), (7, 6, 10, 11)])
me_plane.use_remesh_preserve_volume = False
me_plane.use_remesh_preserve_attributes = False
me_plane.use_mirror_vertex_groups = False
me_plane.update()

# ---- objects
ob_plane_002 = bpy.data.objects.new('Plane.002', me_plane_002)
ob_plane_001 = bpy.data.objects.new('Plane.001', me_plane_001)
ob_circle = bpy.data.objects.new('Circle', me_circle)
ob_plane = bpy.data.objects.new('Plane', me_plane)
ob_lamp = bpy.data.objects.new('Lamp', light_lamp)
ob_camera = bpy.data.objects.new('Camera', cam_camera)

# ---- transforms, parenting, visibility, modifiers, constraints
ob_plane_002.location = (0.0, 0.0, 3.49)
ob_plane_002.scale = (0.3513, 0.3513, 0.3513)
ob_plane_002.lineart.crease_threshold = 0.0
ob_plane_001.location = (0.0, 0.0, 3.501)
ob_plane_001.rotation_euler = (-3.142, 1.941e-23, 4.441e-16)
ob_plane_001.scale = (0.4512, 0.4512, 0.4512)
ob_plane_001.lineart.crease_threshold = 0.0
ob_circle.location = (0.0, 0.0, 0.09787)
ob_circle.scale = (0.3495, 0.3495, 0.3495)
ob_circle.lineart.crease_threshold = 0.0
ob_plane.location = (0.0, 0.0, 0.0)
ob_plane.scale = (0.3899, 0.3899, 0.3899)
ob_plane.lineart.crease_threshold = 0.0
ob_lamp.location = (4.076, 1.005, 5.904)
ob_lamp.rotation_euler = (0.6503, 0.05522, 1.866)
ob_lamp.lock_rotations_4d = False
ob_lamp.empty_display_type = 'ARROWS'
ob_lamp.color = (0.0, 0.0, 0.0, 0.0)
ob_lamp.lineart.crease_threshold = 0.0
ob_camera.location = (7.481, -6.508, 5.344)
ob_camera.rotation_euler = (1.109, 0.0, 0.8149)
ob_camera.lock_rotations_4d = False
ob_camera.empty_display_type = 'ARROWS'
ob_camera.color = (0.0, 0.0, 0.0, 0.0)
ob_camera.display_type = 'WIRE'
ob_camera.lineart.crease_threshold = 0.0

# ---- collection membership
col_collection_1.objects.link(ob_plane_002)
col_collection_1.objects.link(ob_plane_001)
col_collection_1.objects.link(ob_circle)
col_collection_1.objects.link(ob_plane)
col_collection_1.objects.link(ob_lamp)
col_collection_1.objects.link(ob_camera)

# ---- scene / render settings (as saved in the file)
scene.camera = ob_camera
scene.frame_start = 1; scene.frame_end = 250; scene.frame_set(1)
scene.render.engine = 'BLENDER_EEVEE_NEXT'
scene.render.resolution_percentage = 50
scene.render.dither_intensity = 0.0
scene.cycles.use_denoising = False
scene.cycles.samples = 128
scene.cycles.sampling_pattern = 'TABULATED_SOBOL'
scene.cycles.use_adaptive_sampling = False
scene.cycles.use_light_tree = False
scene.cycles.blur_glossy = 0.0
scene.cycles.sample_clamp_indirect = 0.0
scene.view_settings.view_transform = 'Standard'
bpy.context.view_layer.update()
